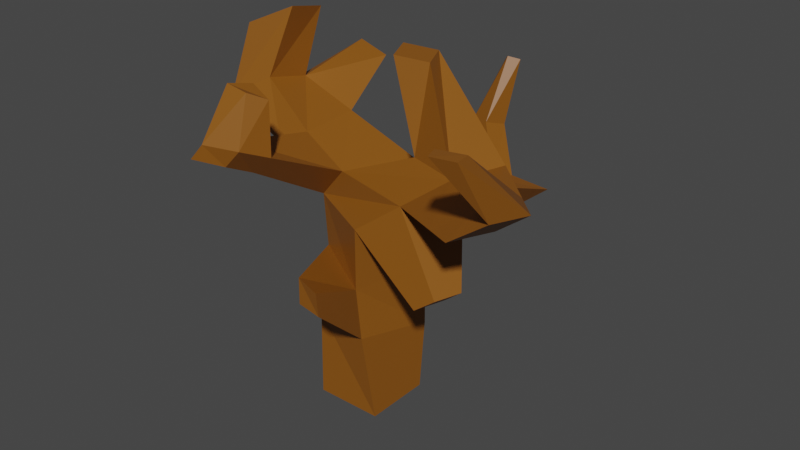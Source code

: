 # Source: Tree.blend  (saved by Blender 3.5.10; exported with 4.5.12 LTS)
import bpy
from mathutils import Matrix  # noqa: F401  (used for matrix-valued properties, if any)

bpy.ops.wm.read_factory_settings(use_empty=True)
scene = bpy.context.scene
scene.name = 'Scene'

# ---- collections
col_collection = bpy.data.collections.new('Collection'); scene.collection.children.link(col_collection)

# ---- materials (node trees are filled in below, after node groups)
mat_tree = bpy.data.materials.new('Tree')
mat_tree.alpha_threshold = 0.0
mat_tree.use_transparent_shadow = False
mat_tree.roughness = 0.5
mat_tree.line_color = (0.0, 0.0, 0.0, 1.0)

# ---- material node trees
mat_tree.use_nodes = True; mat_tree.node_tree.nodes.clear()
_N = mat_tree.node_tree.nodes; _L = mat_tree.node_tree.links
n0 = _N.new('ShaderNodeOutputMaterial'); n0.name = 'Material Output'; n0.location = (300, 300)
n1 = _N.new('ShaderNodeBsdfPrincipled'); n1.name = 'Principled BSDF'; n1.location = (10, 300)
n1.distribution = 'GGX'
n1.subsurface_method = 'RANDOM_WALK_SKIN'
n1.inputs[0].default_value = (0.2529, 0.08603, 0.005948, 1.0)
n1.inputs[3].default_value = 1.45
n1.inputs[27].default_value = (0.0, 0.0, 0.0, 1.0)
n1.inputs[28].default_value = 1.0
_L.new(n1.outputs[0], n0.inputs[0])
n0.is_active_output = True

# ---- world
world_world = bpy.data.worlds.new('World'); scene.world = world_world
world_world.use_nodes = True; world_world.node_tree.nodes.clear()
_N = world_world.node_tree.nodes; _L = world_world.node_tree.links
n0 = _N.new('ShaderNodeOutputWorld'); n0.name = 'World Output'; n0.location = (300, 300)
n1 = _N.new('ShaderNodeBackground'); n1.name = 'Background'; n1.location = (10, 300)
n1.inputs[0].default_value = (0.05088, 0.05088, 0.05088, 1.0)
_L.new(n1.outputs[0], n0.inputs[0])
n0.is_active_output = True
world_world.color = (0.05088, 0.05088, 0.05088)
world_world.use_sun_shadow = False
world_world.sun_shadow_jitter_overblur = 0.0

# ---- meshes
me_tree = bpy.data.meshes.new('Tree')
me_tree.from_pydata([(0.4649, 0.2409, 1.999), (0.3376, 0.3376, -0.01748), (0.2409, -0.4649, 1.999), (0.3376, -0.3376, -0.01748), (-0.274, 0.357, 1.922), (-0.3376, 0.3376, -0.01748), (-0.4603, -0.1121, 2.007), (-0.3376, -0.3376, -0.01748), (1.345, 0.1754, 2.706), (1.182, -0.3385, 2.706), (0.6682, -0.1754, 2.706), (0.8313, 0.3385, 2.706), (0.7022, -0.403, 2.345), (-0.1477, -0.1848, 2.345), (0.2846, 0.403, 2.345), (0.8964, 0.2088, 2.345), (-1.732, -0.00998, 2.653), (-1.679, 0.4909, 2.551), (-1.356, 0.1346, 2.864), (-1.31, 0.5688, 2.775), (-0.6964, -0.0545, 2.541), (-0.9879, -0.118, 2.369), (-0.6499, 0.5001, 2.597), (-1.084, 0.4801, 2.323), (-1.578, 0.1223, 3.361), (-1.635, 0.6201, 3.247), (-1.221, 0.3448, 3.533), (-1.27, 0.7763, 3.434), (-1.071, 1.133, 3.058), (-1.291, 1.101, 2.892), (-0.6554, 1.016, 3.009), (-0.9059, 1.021, 2.802), (-0.4345, -1.127, 2.763), (-0.5947, -1.145, 2.586), (-0.8628, -1.292, 2.634), (-0.7459, -1.256, 2.786), (-0.7311, -0.8959, 2.713), (-0.3486, -0.8451, 2.638), (-0.9003, -0.9403, 2.555), (-0.5684, -0.8635, 2.446), (-0.4744, -0.9699, 3.23), (-0.6842, -0.9813, 3.27), (-0.6033, -0.7669, 3.229), (-0.3722, -0.8143, 3.149), (0.4065, 0.3207, 0.7546), (0.438, 0.2776, 1.427), (-0.3708, -0.1604, 1.521), (-0.3439, -0.317, 0.8739), (-0.2997, 0.3382, 1.522), (-0.3207, 0.4065, 0.7546), (0.1986, -0.4184, 1.358), (0.232, -0.394, 0.8378), (0.1186, -1.049, 1.475), (0.1029, -1.03, 1.72), (0.36, -1.094, 1.69), (0.3748, -1.083, 1.459), (0.3247, 1.168, 1.857), (0.5973, 1.037, 1.842), (0.5669, 1.14, 2.017), (0.8589, 1.017, 2.052), (0.2734, 1.413, 1.754), (0.7183, 1.295, 1.711), (0.6211, 1.371, 1.987), (1.093, 1.267, 2.016), (0.3027, 1.358, 2.454), (0.06048, 1.386, 2.294), (0.3707, 1.573, 2.388), (0.1297, 1.603, 2.227), (0.2825, 1.708, 3.021), (0.1952, 1.827, 2.973), (0.3861, 1.773, 2.993), (0.2995, 1.892, 2.944), (0.6136, 0.2035, 3.529), (0.7416, -0.07556, 3.521), (0.4653, -0.2035, 3.561), (0.3373, 0.07556, 3.569), (2.141, -0.6494, 2.818), (2.019, -1.005, 2.84), (1.676, -1.055, 2.601), (1.821, -0.6317, 2.574), (1.365, -0.8467, 2.519), (1.752, -0.7921, 2.797), (1.526, -0.3633, 2.501), (1.887, -0.3859, 2.782), (2.003, -1.372, 3.443), (1.856, -1.507, 3.493), (1.78, -1.337, 3.47), (1.947, -1.18, 3.418), (-1.032, 0.7622, 1.712), (-0.8247, 0.9125, 1.85), (-0.8614, 0.8054, 1.492), (-0.7234, 0.9899, 1.661), (1.085, -0.2686, 1.523), (0.9898, -0.5699, 1.523), (1.187, -0.5434, 1.671), (1.27, -0.2823, 1.671)], [], [(1, 44, 51, 3), (50, 2, 6, 46), (48, 4, 0, 45), (6, 4, 89, 88), (5, 1, 3, 7), (13, 12, 9, 10), (8, 11, 75, 72), (14, 13, 10, 11), (81, 80, 78, 77), (15, 14, 11, 8), (15, 0, 57, 59), (12, 2, 93, 94), (21, 20, 18, 16), (6, 2, 12, 13), (19, 17, 25, 27), (20, 22, 19, 18), (23, 21, 16, 17), (17, 19, 28, 29), (14, 4, 23, 22), (4, 6, 21, 23), (13, 14, 22, 20), (36, 35, 41, 42), (25, 24, 26, 27), (17, 16, 24, 25), (18, 19, 27, 26), (16, 18, 26, 24), (30, 31, 29, 28), (23, 17, 29, 31), (22, 23, 31, 30), (19, 22, 30, 28), (33, 32, 35, 34), (36, 38, 34, 35), (39, 37, 32, 33), (38, 39, 33, 34), (21, 6, 39, 38), (6, 13, 37, 39), (20, 21, 38, 36), (13, 20, 36, 37), (43, 42, 41, 40), (37, 36, 42, 43), (35, 32, 40, 41), (32, 37, 43, 40), (5, 49, 44, 1), (47, 46, 48, 49), (7, 47, 49, 5), (44, 45, 50, 51), (45, 0, 2, 50), (49, 48, 45, 44), (3, 51, 47, 7), (47, 51, 55, 52), (55, 54, 53, 52), (51, 50, 54, 55), (50, 46, 53, 54), (46, 47, 52, 53), (59, 57, 61, 63), (0, 4, 56, 57), (14, 15, 59, 58), (4, 14, 58, 56), (61, 60, 62, 63), (57, 56, 60, 61), (58, 59, 63, 62), (62, 60, 67, 66), (67, 65, 69, 71), (60, 56, 65, 67), (56, 58, 64, 65), (58, 62, 66, 64), (69, 68, 70, 71), (65, 64, 68, 69), (64, 66, 70, 68), (66, 67, 71, 70), (72, 75, 74, 73), (9, 8, 72, 73), (11, 10, 74, 75), (10, 9, 73, 74), (78, 79, 76, 77), (80, 82, 79, 78), (83, 81, 86, 87), (82, 83, 76, 79), (15, 8, 83, 82), (8, 9, 81, 83), (12, 15, 82, 80), (9, 12, 80, 81), (87, 86, 85, 84), (77, 76, 84, 85), (76, 83, 87, 84), (81, 77, 85, 86), (90, 88, 89, 91), (46, 6, 88, 90), (48, 46, 90, 91), (4, 48, 91, 89), (93, 92, 95, 94), (15, 12, 94, 95), (2, 0, 92, 93), (0, 15, 95, 92)])
_uv = me_tree.uv_layers.new(name='UVMap')
_uv.uv.foreach_set('vector', [0.375, 0.75, 0.4707, 0.75, 0.4707, 1.0, 0.375, 1.0, 0.5541, 0.0, 0.625, 0.0, 0.625, 0.25, 0.5541, 0.25, 0.5541, 0.25, 0.625, 0.25, 0.625, 0.5, 0.5541, 0.5, 0.625, 0.5, 0.625, 0.75, 0.625, 0.75, 0.625, 0.5, 0.125, 0.5, 0.375, 0.5, 0.375, 0.75, 0.125, 0.75, 0.625, 0.25, 0.625, 0.0, 0.625, 0.0, 0.625, 0.25, 0.625, 0.5, 0.625, 0.25, 0.625, 0.25, 0.625, 0.5, 0.625, 0.75, 0.625, 0.5, 0.625, 0.5, 0.625, 0.75, 0.625, 0.0, 0.625, 0.0, 0.625, 0.0, 0.625, 0.0, 0.625, 0.5, 0.625, 0.25, 0.625, 0.25, 0.625, 0.5, 0.625, 0.75, 0.625, 0.75, 0.625, 0.75, 0.625, 0.75, 0.625, 0.0, 0.625, 0.0, 0.625, 0.0, 0.625, 0.0, 0.625, 0.25, 0.625, 0.25, 0.625, 0.25, 0.625, 0.25, 0.625, 0.25, 0.625, 0.0, 0.625, 0.0, 0.625, 0.25, 0.625, 0.25, 0.625, 0.25, 0.625, 0.25, 0.625, 0.25, 0.625, 0.5, 0.625, 0.75, 0.625, 0.75, 0.625, 0.5, 0.625, 0.75, 0.625, 0.5, 0.625, 0.5, 0.625, 0.75, 0.625, 0.25, 0.625, 0.25, 0.625, 0.25, 0.625, 0.25, 0.625, 0.25, 0.625, 0.25, 0.625, 0.25, 0.625, 0.25, 0.625, 0.75, 0.625, 0.5, 0.625, 0.5, 0.625, 0.75, 0.625, 0.5, 0.625, 0.75, 0.625, 0.75, 0.625, 0.5, 0.625, 0.25, 0.625, 0.25, 0.625, 0.25, 0.625, 0.25, 0.625, 0.75, 0.625, 0.5, 0.625, 0.5, 0.625, 0.75, 0.625, 0.75, 0.625, 0.5, 0.625, 0.5, 0.625, 0.75, 0.625, 0.5, 0.625, 0.75, 0.625, 0.75, 0.625, 0.5, 0.625, 0.25, 0.625, 0.25, 0.625, 0.25, 0.625, 0.25, 0.625, 0.25, 0.625, 0.25, 0.625, 0.25, 0.625, 0.25, 0.625, 0.75, 0.625, 0.75, 0.625, 0.75, 0.625, 0.75, 0.625, 0.25, 0.625, 0.25, 0.625, 0.25, 0.625, 0.25, 0.625, 0.75, 0.625, 0.75, 0.625, 0.75, 0.625, 0.75, 0.625, 0.25, 0.625, 0.25, 0.625, 0.25, 0.625, 0.25, 0.625, 0.25, 0.625, 0.25, 0.625, 0.25, 0.625, 0.25, 0.625, 0.25, 0.625, 0.25, 0.625, 0.25, 0.625, 0.25, 0.625, 0.5, 0.625, 0.5, 0.625, 0.5, 0.625, 0.5, 0.625, 0.5, 0.625, 0.5, 0.625, 0.5, 0.625, 0.5, 0.625, 0.25, 0.625, 0.25, 0.625, 0.25, 0.625, 0.25, 0.625, 0.25, 0.625, 0.25, 0.625, 0.25, 0.625, 0.25, 0.625, 0.5, 0.625, 0.5, 0.625, 0.5, 0.625, 0.5, 0.625, 0.5, 0.625, 0.5, 0.625, 0.5, 0.625, 0.5, 0.625, 0.5, 0.625, 0.5, 0.625, 0.5, 0.625, 0.5, 0.625, 0.25, 0.625, 0.25, 0.625, 0.25, 0.625, 0.25, 0.625, 0.25, 0.625, 0.25, 0.625, 0.25, 0.625, 0.25, 0.375, 0.25, 0.4707, 0.25, 0.4707, 0.5, 0.375, 0.5, 0.4707, 0.5, 0.5541, 0.5, 0.5541, 0.75, 0.4707, 0.75, 0.375, 0.5, 0.4707, 0.5, 0.4707, 0.75, 0.375, 0.75, 0.4707, 0.75, 0.5541, 0.75, 0.5541, 1.0, 0.4707, 1.0, 0.5541, 0.75, 0.625, 0.75, 0.625, 1.0, 0.5541, 1.0, 0.4707, 0.25, 0.5541, 0.25, 0.5541, 0.5, 0.4707, 0.5, 0.375, 0.0, 0.4707, 0.0, 0.4707, 0.25, 0.375, 0.25, 0.4707, 0.25, 0.4707, 0.0, 0.4707, 0.0, 0.4707, 0.25, 0.4707, 0.0, 0.5541, 0.0, 0.5541, 0.25, 0.4707, 0.25, 0.4707, 1.0, 0.5541, 1.0, 0.5541, 1.0, 0.4707, 1.0, 0.5541, 0.0, 0.5541, 0.25, 0.5541, 0.25, 0.5541, 0.0, 0.5541, 0.5, 0.4707, 0.5, 0.4707, 0.5, 0.5541, 0.5, 0.625, 0.75, 0.625, 0.75, 0.625, 0.75, 0.625, 0.75, 0.625, 0.5, 0.625, 0.25, 0.625, 0.25, 0.625, 0.5, 0.625, 0.25, 0.625, 0.5, 0.625, 0.5, 0.625, 0.25, 0.625, 0.25, 0.625, 0.25, 0.625, 0.25, 0.625, 0.25, 0.625, 0.5, 0.625, 0.25, 0.625, 0.25, 0.625, 0.5, 0.625, 0.5, 0.625, 0.25, 0.625, 0.25, 0.625, 0.5, 0.625, 0.25, 0.625, 0.5, 0.625, 0.5, 0.625, 0.25, 0.625, 0.25, 0.625, 0.25, 0.625, 0.25, 0.625, 0.25, 0.625, 0.25, 0.625, 0.25, 0.625, 0.25, 0.625, 0.25, 0.625, 0.25, 0.625, 0.25, 0.625, 0.25, 0.625, 0.25, 0.625, 0.25, 0.625, 0.25, 0.625, 0.25, 0.625, 0.25, 0.625, 0.25, 0.625, 0.25, 0.625, 0.25, 0.625, 0.25, 0.625, 0.25, 0.625, 0.25, 0.625, 0.25, 0.625, 0.25, 0.625, 0.25, 0.625, 0.25, 0.625, 0.25, 0.625, 0.25, 0.625, 0.25, 0.625, 0.25, 0.625, 0.25, 0.625, 0.25, 0.625, 0.25, 0.625, 0.25, 0.625, 0.25, 0.625, 0.25, 0.625, 0.5, 0.875, 0.5, 0.875, 0.75, 0.625, 0.75, 0.625, 1.0, 0.625, 0.75, 0.625, 0.75, 0.625, 1.0, 0.625, 0.75, 0.625, 0.5, 0.625, 0.5, 0.625, 0.75, 0.625, 0.25, 0.625, 0.0, 0.625, 0.0, 0.625, 0.25, 0.625, 1.0, 0.625, 0.75, 0.625, 0.75, 0.625, 1.0, 0.625, 1.0, 0.625, 0.75, 0.625, 0.75, 0.625, 1.0, 0.625, 0.75, 0.625, 1.0, 0.625, 1.0, 0.625, 0.75, 0.625, 0.5, 0.625, 0.5, 0.625, 0.5, 0.625, 0.5, 0.625, 0.5, 0.625, 0.5, 0.625, 0.5, 0.625, 0.5, 0.625, 0.75, 0.625, 1.0, 0.625, 1.0, 0.625, 0.75, 0.625, 1.0, 0.625, 0.75, 0.625, 0.75, 0.625, 1.0, 0.625, 0.0, 0.625, 0.0, 0.625, 0.0, 0.625, 0.0, 0.625, 0.75, 0.625, 1.0, 0.625, 1.0, 0.625, 0.75, 0.625, 1.0, 0.625, 0.75, 0.625, 0.75, 0.625, 1.0, 0.625, 0.5, 0.625, 0.5, 0.625, 0.5, 0.625, 0.5, 0.625, 0.0, 0.625, 0.0, 0.625, 0.0, 0.625, 0.0, 0.5541, 0.5, 0.625, 0.5, 0.625, 0.75, 0.5541, 0.75, 0.5541, 0.25, 0.625, 0.25, 0.625, 0.25, 0.5541, 0.25, 0.5541, 0.75, 0.5541, 0.5, 0.5541, 0.5, 0.5541, 0.75, 0.625, 0.25, 0.5541, 0.25, 0.5541, 0.25, 0.625, 0.25, 0.625, 1.0, 0.625, 0.75, 0.625, 0.75, 0.625, 1.0, 0.625, 0.75, 0.625, 1.0, 0.625, 1.0, 0.625, 0.75, 0.625, 1.0, 0.625, 0.75, 0.625, 0.75, 0.625, 1.0, 0.625, 0.75, 0.625, 0.75, 0.625, 0.75, 0.625, 0.75])
me_tree.materials.append(mat_tree)
me_tree.use_mirror_vertex_groups = False
me_tree.update()

# ---- objects
ob_tree = bpy.data.objects.new('Tree', me_tree)

# ---- transforms, parenting, visibility, modifiers, constraints
ob_tree.location = (0.0, 0.0, 0.0)
ob_tree.lock_rotations_4d = False
ob_tree.empty_display_type = 'ARROWS'
ob_tree.lineart.crease_threshold = 0.0

# ---- collection membership
col_collection.objects.link(ob_tree)

# ---- scene / render settings (as saved in the file)
scene.frame_start = 1; scene.frame_end = 250; scene.frame_set(1)
scene.render.engine = 'BLENDER_EEVEE_NEXT'
scene.cycles.sampling_pattern = 'TABULATED_SOBOL'
scene.view_settings.view_transform = 'Filmic'
bpy.context.view_layer.update()

# ---- added for rendering (the .blend has no active camera and no usable light): camera, sun
cam_auto = bpy.data.cameras.new('AutoCamera')
cam_auto.lens = 50.0
cam_auto.sensor_width = 36.0
cam_auto.clip_end = 1000.0
ob_auto_camera = bpy.data.objects.new('AutoCamera', cam_auto)
scene.collection.objects.link(ob_auto_camera)
ob_auto_camera.location = (6.0135, -6.77849, 6.42299)
ob_auto_camera.rotation_euler = (1.09748, -7.21219e-08, 0.694738)
scene.camera = ob_auto_camera
light_auto_sun = bpy.data.lights.new('AutoSun', 'SUN')
light_auto_sun.energy = 3.0
light_auto_sun.angle = 0.0523599
ob_auto_sun = bpy.data.objects.new('AutoSun', light_auto_sun)
scene.collection.objects.link(ob_auto_sun)
ob_auto_sun.rotation_euler = (0.872665, 0.174533, 0.523599)
bpy.context.view_layer.update()
